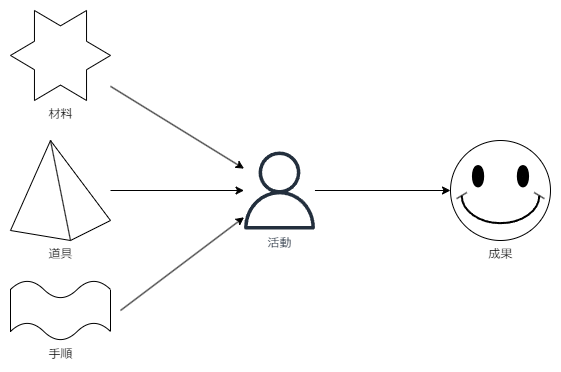

The diagram above was exported from draw.io. Its source (the exported page's mxGraphModel, read from the mxfile embedded in the PNG):
<mxGraphModel dx="891" dy="715" grid="1" gridSize="10" guides="1" tooltips="1" connect="1" arrows="1" fold="1" page="1" pageScale="1" pageWidth="827" pageHeight="1169" math="0" shadow="0">
  <root>
    <mxCell id="0" />
    <mxCell id="1" parent="0" />
    <mxCell id="NqTsg_C5ciCKglc2gzzc-2" value="道具" style="verticalLabelPosition=bottom;verticalAlign=top;html=1;shape=mxgraph.basic.pyramid;dx1=0.4;dx2=0.6;dy1=0.9;dy2=0.8;" vertex="1" parent="1">
      <mxGeometry x="200" y="250" width="100" height="100" as="geometry" />
    </mxCell>
    <mxCell id="NqTsg_C5ciCKglc2gzzc-3" value="材料" style="verticalLabelPosition=bottom;verticalAlign=top;html=1;shape=mxgraph.basic.6_point_star" vertex="1" parent="1">
      <mxGeometry x="200" y="120" width="100" height="90" as="geometry" />
    </mxCell>
    <mxCell id="NqTsg_C5ciCKglc2gzzc-4" value="手順" style="verticalLabelPosition=bottom;verticalAlign=top;html=1;shape=mxgraph.basic.wave2;dy=0.3;" vertex="1" parent="1">
      <mxGeometry x="200" y="390" width="100" height="60" as="geometry" />
    </mxCell>
    <mxCell id="NqTsg_C5ciCKglc2gzzc-6" value="活動" style="sketch=0;outlineConnect=0;fontColor=#232F3E;gradientColor=none;fillColor=#232F3D;strokeColor=none;dashed=0;verticalLabelPosition=bottom;verticalAlign=top;align=center;html=1;fontSize=12;fontStyle=0;aspect=fixed;pointerEvents=1;shape=mxgraph.aws4.user;" vertex="1" parent="1">
      <mxGeometry x="430" y="261" width="78" height="78" as="geometry" />
    </mxCell>
    <mxCell id="NqTsg_C5ciCKglc2gzzc-7" value="成果" style="verticalLabelPosition=bottom;verticalAlign=top;html=1;shape=mxgraph.basic.smiley" vertex="1" parent="1">
      <mxGeometry x="640" y="250" width="100" height="100" as="geometry" />
    </mxCell>
    <mxCell id="NqTsg_C5ciCKglc2gzzc-8" value="" style="endArrow=classic;html=1;rounded=0;" edge="1" parent="1" source="NqTsg_C5ciCKglc2gzzc-2" target="NqTsg_C5ciCKglc2gzzc-6">
      <mxGeometry width="50" height="50" relative="1" as="geometry">
        <mxPoint x="390" y="290" as="sourcePoint" />
        <mxPoint x="440" y="240" as="targetPoint" />
      </mxGeometry>
    </mxCell>
    <mxCell id="NqTsg_C5ciCKglc2gzzc-9" value="" style="endArrow=classic;html=1;rounded=0;" edge="1" parent="1" source="NqTsg_C5ciCKglc2gzzc-3" target="NqTsg_C5ciCKglc2gzzc-6">
      <mxGeometry width="50" height="50" relative="1" as="geometry">
        <mxPoint x="330" y="230" as="sourcePoint" />
        <mxPoint x="464" y="230" as="targetPoint" />
      </mxGeometry>
    </mxCell>
    <mxCell id="NqTsg_C5ciCKglc2gzzc-11" value="" style="endArrow=classic;html=1;rounded=0;" edge="1" parent="1" target="NqTsg_C5ciCKglc2gzzc-6">
      <mxGeometry width="50" height="50" relative="1" as="geometry">
        <mxPoint x="310" y="420" as="sourcePoint" />
        <mxPoint x="444" y="310" as="targetPoint" />
      </mxGeometry>
    </mxCell>
    <mxCell id="NqTsg_C5ciCKglc2gzzc-12" value="" style="endArrow=classic;html=1;rounded=0;entryX=0;entryY=0.5;entryDx=0;entryDy=0;entryPerimeter=0;" edge="1" parent="1" source="NqTsg_C5ciCKglc2gzzc-6" target="NqTsg_C5ciCKglc2gzzc-7">
      <mxGeometry width="50" height="50" relative="1" as="geometry">
        <mxPoint x="402.23" y="419.5" as="sourcePoint" />
        <mxPoint x="536.23" y="419.5" as="targetPoint" />
      </mxGeometry>
    </mxCell>
  </root>
</mxGraphModel>